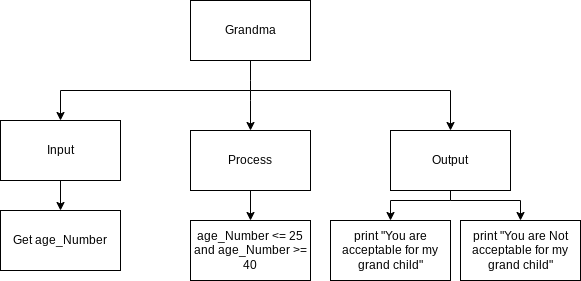

The diagram above was exported from draw.io. Its source (the exported page's mxGraphModel, read from the mxfile embedded in the PNG):
<mxGraphModel dx="1074" dy="741" grid="1" gridSize="10" guides="1" tooltips="1" connect="1" arrows="1" fold="1" page="1" pageScale="1" pageWidth="827" pageHeight="1169" math="0" shadow="0">
  <root>
    <mxCell id="0" />
    <mxCell id="1" parent="0" />
    <mxCell id="18" style="edgeStyle=none;html=1;exitX=0.5;exitY=1;exitDx=0;exitDy=0;" edge="1" parent="1" source="21" target="27">
      <mxGeometry relative="1" as="geometry">
        <Array as="points">
          <mxPoint x="320" y="140" />
        </Array>
      </mxGeometry>
    </mxCell>
    <mxCell id="19" style="edgeStyle=none;html=1;entryX=0.5;entryY=0;entryDx=0;entryDy=0;rounded=0;" edge="1" parent="1" target="30">
      <mxGeometry relative="1" as="geometry">
        <mxPoint x="320" y="140" as="sourcePoint" />
        <Array as="points">
          <mxPoint x="520" y="140" />
        </Array>
      </mxGeometry>
    </mxCell>
    <mxCell id="20" style="edgeStyle=none;rounded=0;html=1;entryX=0.5;entryY=0;entryDx=0;entryDy=0;" edge="1" parent="1" target="23">
      <mxGeometry relative="1" as="geometry">
        <mxPoint x="320" y="140" as="sourcePoint" />
        <Array as="points">
          <mxPoint x="130" y="140" />
        </Array>
      </mxGeometry>
    </mxCell>
    <mxCell id="21" value="Grandma" style="rounded=0;whiteSpace=wrap;html=1;" vertex="1" parent="1">
      <mxGeometry x="260" y="50" width="120" height="60" as="geometry" />
    </mxCell>
    <mxCell id="22" style="edgeStyle=none;rounded=0;html=1;" edge="1" parent="1" source="23" target="31">
      <mxGeometry relative="1" as="geometry" />
    </mxCell>
    <mxCell id="23" value="Input" style="rounded=0;whiteSpace=wrap;html=1;" vertex="1" parent="1">
      <mxGeometry x="70" y="170" width="120" height="60" as="geometry" />
    </mxCell>
    <mxCell id="39" style="edgeStyle=none;html=1;entryX=0.5;entryY=0;entryDx=0;entryDy=0;" edge="1" parent="1" source="27" target="33">
      <mxGeometry relative="1" as="geometry" />
    </mxCell>
    <mxCell id="27" value="Process" style="rounded=0;whiteSpace=wrap;html=1;" vertex="1" parent="1">
      <mxGeometry x="260" y="180" width="120" height="60" as="geometry" />
    </mxCell>
    <mxCell id="40" style="edgeStyle=none;html=1;entryX=0.5;entryY=0;entryDx=0;entryDy=0;rounded=0;" edge="1" parent="1" target="32">
      <mxGeometry relative="1" as="geometry">
        <mxPoint x="520" y="250" as="sourcePoint" />
        <Array as="points">
          <mxPoint x="460" y="250" />
        </Array>
      </mxGeometry>
    </mxCell>
    <mxCell id="41" style="edgeStyle=none;html=1;entryX=0.5;entryY=0;entryDx=0;entryDy=0;rounded=0;" edge="1" parent="1" target="36">
      <mxGeometry relative="1" as="geometry">
        <mxPoint x="520" y="250" as="sourcePoint" />
        <Array as="points">
          <mxPoint x="590" y="250" />
        </Array>
      </mxGeometry>
    </mxCell>
    <mxCell id="42" style="edgeStyle=none;rounded=0;html=1;endArrow=none;endFill=0;" edge="1" parent="1" source="30">
      <mxGeometry relative="1" as="geometry">
        <mxPoint x="520" y="250" as="targetPoint" />
      </mxGeometry>
    </mxCell>
    <mxCell id="30" value="Output" style="rounded=0;whiteSpace=wrap;html=1;" vertex="1" parent="1">
      <mxGeometry x="460" y="180" width="120" height="60" as="geometry" />
    </mxCell>
    <mxCell id="31" value="Get age_Number" style="rounded=0;whiteSpace=wrap;html=1;" vertex="1" parent="1">
      <mxGeometry x="70" y="260" width="120" height="60" as="geometry" />
    </mxCell>
    <mxCell id="32" value="&lt;span&gt;print &quot;You are acceptable for my grand child&quot;&lt;/span&gt;" style="rounded=0;whiteSpace=wrap;html=1;" vertex="1" parent="1">
      <mxGeometry x="400" y="270" width="120" height="60" as="geometry" />
    </mxCell>
    <mxCell id="33" value="&lt;span&gt;age_Number &amp;lt;= 25 and age_Number &amp;gt;= 40&lt;/span&gt;" style="rounded=0;whiteSpace=wrap;html=1;" vertex="1" parent="1">
      <mxGeometry x="260" y="270" width="120" height="60" as="geometry" />
    </mxCell>
    <mxCell id="35" value="" style="endArrow=none;html=1;exitX=0.5;exitY=1;exitDx=0;exitDy=0;" edge="1" parent="1" source="27">
      <mxGeometry width="50" height="50" relative="1" as="geometry">
        <mxPoint x="310" y="360" as="sourcePoint" />
        <mxPoint x="320" y="240" as="targetPoint" />
      </mxGeometry>
    </mxCell>
    <mxCell id="36" value="&lt;span&gt;print &quot;You are Not acceptable for my grand child&quot;&lt;/span&gt;" style="rounded=0;whiteSpace=wrap;html=1;" vertex="1" parent="1">
      <mxGeometry x="530" y="270" width="120" height="60" as="geometry" />
    </mxCell>
  </root>
</mxGraphModel>